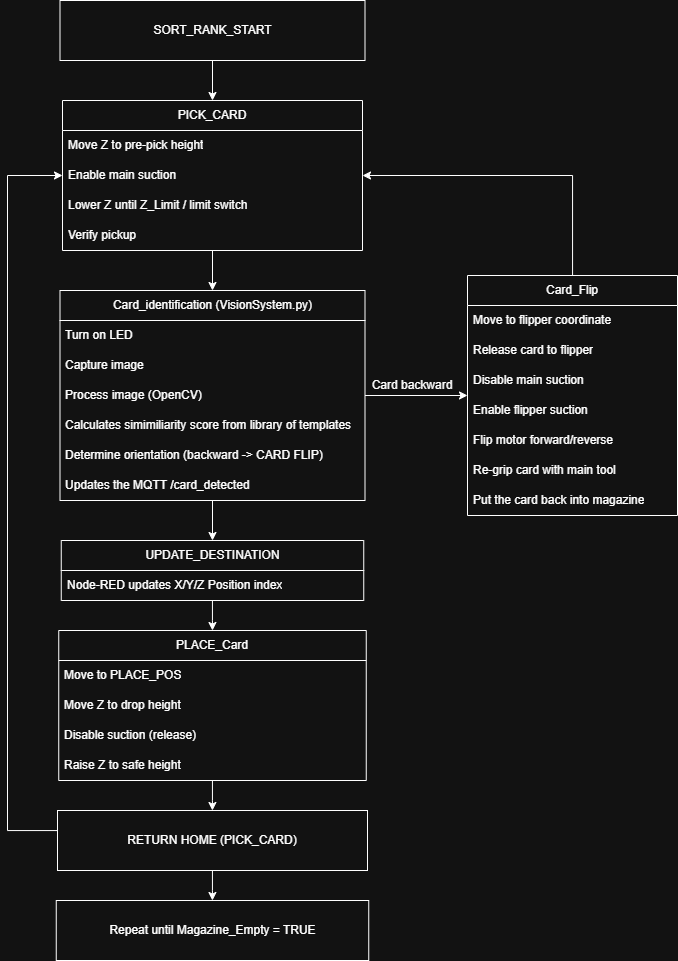

The diagram above was exported from draw.io. Its source (the exported page's mxGraphModel, read from the mxfile embedded in the PNG):
<mxGraphModel dx="1664" dy="881" grid="1" gridSize="10" guides="1" tooltips="1" connect="1" arrows="1" fold="1" page="1" pageScale="1" pageWidth="827" pageHeight="1169" math="0" shadow="0">
  <root>
    <mxCell id="WIyWlLk6GJQsqaUBKTNV-0" />
    <mxCell id="WIyWlLk6GJQsqaUBKTNV-1" parent="WIyWlLk6GJQsqaUBKTNV-0" />
    <mxCell id="7fq9YquVfzEih8VSK2At-62" edge="1" parent="WIyWlLk6GJQsqaUBKTNV-1" source="7fq9YquVfzEih8VSK2At-43" style="edgeStyle=orthogonalEdgeStyle;rounded=0;orthogonalLoop=1;jettySize=auto;html=1;" target="7fq9YquVfzEih8VSK2At-56">
      <mxGeometry relative="1" as="geometry" />
    </mxCell>
    <mxCell id="7fq9YquVfzEih8VSK2At-43" parent="WIyWlLk6GJQsqaUBKTNV-1" style="swimlane;fontStyle=0;childLayout=stackLayout;horizontal=1;startSize=30;horizontalStack=0;resizeParent=1;resizeParentMax=0;resizeLast=0;collapsible=1;marginBottom=0;whiteSpace=wrap;html=1;" value="PICK_CARD" vertex="1">
      <mxGeometry height="150" width="300" x="75" y="170" as="geometry" />
    </mxCell>
    <mxCell id="7fq9YquVfzEih8VSK2At-44" parent="7fq9YquVfzEih8VSK2At-43" style="text;strokeColor=none;fillColor=none;align=left;verticalAlign=middle;spacingLeft=4;spacingRight=4;overflow=hidden;points=[[0,0.5],[1,0.5]];portConstraint=eastwest;rotatable=0;whiteSpace=wrap;html=1;" value=" Move Z to pre-pick height" vertex="1">
      <mxGeometry height="30" width="300" y="30" as="geometry" />
    </mxCell>
    <mxCell id="7fq9YquVfzEih8VSK2At-46" parent="7fq9YquVfzEih8VSK2At-43" style="text;strokeColor=none;fillColor=none;align=left;verticalAlign=middle;spacingLeft=4;spacingRight=4;overflow=hidden;points=[[0,0.5],[1,0.5]];portConstraint=eastwest;rotatable=0;whiteSpace=wrap;html=1;" value="Enable main suction" vertex="1">
      <mxGeometry height="30" width="300" y="60" as="geometry" />
    </mxCell>
    <mxCell id="7fq9YquVfzEih8VSK2At-45" parent="7fq9YquVfzEih8VSK2At-43" style="text;strokeColor=none;fillColor=none;align=left;verticalAlign=middle;spacingLeft=4;spacingRight=4;overflow=hidden;points=[[0,0.5],[1,0.5]];portConstraint=eastwest;rotatable=0;whiteSpace=wrap;html=1;" value="Lower Z until Z_Limit / limit switch&amp;nbsp;" vertex="1">
      <mxGeometry height="30" width="300" y="90" as="geometry" />
    </mxCell>
    <mxCell id="7fq9YquVfzEih8VSK2At-48" parent="7fq9YquVfzEih8VSK2At-43" style="text;strokeColor=none;fillColor=none;align=left;verticalAlign=middle;spacingLeft=4;spacingRight=4;overflow=hidden;points=[[0,0.5],[1,0.5]];portConstraint=eastwest;rotatable=0;whiteSpace=wrap;html=1;" value="Verify pickup" vertex="1">
      <mxGeometry height="30" width="300" y="120" as="geometry" />
    </mxCell>
    <mxCell id="7fq9YquVfzEih8VSK2At-103" edge="1" parent="WIyWlLk6GJQsqaUBKTNV-1" source="7fq9YquVfzEih8VSK2At-49" style="edgeStyle=orthogonalEdgeStyle;rounded=0;orthogonalLoop=1;jettySize=auto;html=1;entryX=1;entryY=0.5;entryDx=0;entryDy=0;" target="7fq9YquVfzEih8VSK2At-46">
      <mxGeometry relative="1" as="geometry" />
    </mxCell>
    <mxCell id="7fq9YquVfzEih8VSK2At-49" parent="WIyWlLk6GJQsqaUBKTNV-1" style="swimlane;fontStyle=0;childLayout=stackLayout;horizontal=1;startSize=30;horizontalStack=0;resizeParent=1;resizeParentMax=0;resizeLast=0;collapsible=1;marginBottom=0;whiteSpace=wrap;html=1;" value="Card_Flip" vertex="1">
      <mxGeometry height="240" width="210" x="480" y="345" as="geometry" />
    </mxCell>
    <mxCell id="7fq9YquVfzEih8VSK2At-52" parent="7fq9YquVfzEih8VSK2At-49" style="text;strokeColor=none;fillColor=none;align=left;verticalAlign=middle;spacingLeft=4;spacingRight=4;overflow=hidden;points=[[0,0.5],[1,0.5]];portConstraint=eastwest;rotatable=0;whiteSpace=wrap;html=1;" value="Move to flipper coordinate" vertex="1">
      <mxGeometry height="30" width="210" y="30" as="geometry" />
    </mxCell>
    <mxCell id="7fq9YquVfzEih8VSK2At-79" parent="7fq9YquVfzEih8VSK2At-49" style="text;strokeColor=none;fillColor=none;align=left;verticalAlign=middle;spacingLeft=4;spacingRight=4;overflow=hidden;points=[[0,0.5],[1,0.5]];portConstraint=eastwest;rotatable=0;whiteSpace=wrap;html=1;" value="Release card to flipper" vertex="1">
      <mxGeometry height="30" width="210" y="60" as="geometry" />
    </mxCell>
    <mxCell id="7fq9YquVfzEih8VSK2At-80" parent="7fq9YquVfzEih8VSK2At-49" style="text;strokeColor=none;fillColor=none;align=left;verticalAlign=middle;spacingLeft=4;spacingRight=4;overflow=hidden;points=[[0,0.5],[1,0.5]];portConstraint=eastwest;rotatable=0;whiteSpace=wrap;html=1;" value="Disable main suction" vertex="1">
      <mxGeometry height="30" width="210" y="90" as="geometry" />
    </mxCell>
    <mxCell id="7fq9YquVfzEih8VSK2At-81" parent="7fq9YquVfzEih8VSK2At-49" style="text;strokeColor=none;fillColor=none;align=left;verticalAlign=middle;spacingLeft=4;spacingRight=4;overflow=hidden;points=[[0,0.5],[1,0.5]];portConstraint=eastwest;rotatable=0;whiteSpace=wrap;html=1;" value="Enable flipper suction" vertex="1">
      <mxGeometry height="30" width="210" y="120" as="geometry" />
    </mxCell>
    <mxCell id="7fq9YquVfzEih8VSK2At-82" parent="7fq9YquVfzEih8VSK2At-49" style="text;strokeColor=none;fillColor=none;align=left;verticalAlign=middle;spacingLeft=4;spacingRight=4;overflow=hidden;points=[[0,0.5],[1,0.5]];portConstraint=eastwest;rotatable=0;whiteSpace=wrap;html=1;" value="Flip motor forward/reverse" vertex="1">
      <mxGeometry height="30" width="210" y="150" as="geometry" />
    </mxCell>
    <mxCell id="7fq9YquVfzEih8VSK2At-83" parent="7fq9YquVfzEih8VSK2At-49" style="text;strokeColor=none;fillColor=none;align=left;verticalAlign=middle;spacingLeft=4;spacingRight=4;overflow=hidden;points=[[0,0.5],[1,0.5]];portConstraint=eastwest;rotatable=0;whiteSpace=wrap;html=1;" value="Re-grip card with main tool" vertex="1">
      <mxGeometry height="30" width="210" y="180" as="geometry" />
    </mxCell>
    <mxCell id="7fq9YquVfzEih8VSK2At-91" parent="7fq9YquVfzEih8VSK2At-49" style="text;strokeColor=none;fillColor=none;align=left;verticalAlign=middle;spacingLeft=4;spacingRight=4;overflow=hidden;points=[[0,0.5],[1,0.5]];portConstraint=eastwest;rotatable=0;whiteSpace=wrap;html=1;" value="Put the card back into magazine" vertex="1">
      <mxGeometry height="30" width="210" y="210" as="geometry" />
    </mxCell>
    <mxCell id="7fq9YquVfzEih8VSK2At-54" parent="WIyWlLk6GJQsqaUBKTNV-1" style="text;html=1;whiteSpace=wrap;strokeColor=none;fillColor=none;align=center;verticalAlign=middle;rounded=0;" value="Card backward" vertex="1">
      <mxGeometry height="30" width="150" x="350" y="440" as="geometry" />
    </mxCell>
    <mxCell id="7fq9YquVfzEih8VSK2At-102" edge="1" parent="WIyWlLk6GJQsqaUBKTNV-1" source="7fq9YquVfzEih8VSK2At-56" style="edgeStyle=orthogonalEdgeStyle;rounded=0;orthogonalLoop=1;jettySize=auto;html=1;" target="7fq9YquVfzEih8VSK2At-49">
      <mxGeometry relative="1" as="geometry" />
    </mxCell>
    <mxCell id="7fq9YquVfzEih8VSK2At-128" edge="1" parent="WIyWlLk6GJQsqaUBKTNV-1" source="7fq9YquVfzEih8VSK2At-56" style="edgeStyle=orthogonalEdgeStyle;rounded=0;orthogonalLoop=1;jettySize=auto;html=1;entryX=0.5;entryY=0;entryDx=0;entryDy=0;" target="7fq9YquVfzEih8VSK2At-121">
      <mxGeometry relative="1" as="geometry" />
    </mxCell>
    <mxCell id="7fq9YquVfzEih8VSK2At-56" parent="WIyWlLk6GJQsqaUBKTNV-1" style="swimlane;fontStyle=0;childLayout=stackLayout;horizontal=1;startSize=30;horizontalStack=0;resizeParent=1;resizeParentMax=0;resizeLast=0;collapsible=1;marginBottom=0;whiteSpace=wrap;html=1;" value="Card_identification (VisionSystem.py)" vertex="1">
      <mxGeometry height="210" width="305" x="72.5" y="360" as="geometry" />
    </mxCell>
    <mxCell id="7fq9YquVfzEih8VSK2At-57" parent="7fq9YquVfzEih8VSK2At-56" style="text;strokeColor=none;fillColor=none;align=left;verticalAlign=middle;spacingLeft=4;spacingRight=4;overflow=hidden;points=[[0,0.5],[1,0.5]];portConstraint=eastwest;rotatable=0;whiteSpace=wrap;html=1;" value="Turn on LED" vertex="1">
      <mxGeometry height="30" width="305" y="30" as="geometry" />
    </mxCell>
    <mxCell id="7fq9YquVfzEih8VSK2At-76" parent="7fq9YquVfzEih8VSK2At-56" style="text;strokeColor=none;fillColor=none;align=left;verticalAlign=middle;spacingLeft=4;spacingRight=4;overflow=hidden;points=[[0,0.5],[1,0.5]];portConstraint=eastwest;rotatable=0;whiteSpace=wrap;html=1;" value="Capture image" vertex="1">
      <mxGeometry height="30" width="305" y="60" as="geometry" />
    </mxCell>
    <mxCell id="7fq9YquVfzEih8VSK2At-77" parent="7fq9YquVfzEih8VSK2At-56" style="text;strokeColor=none;fillColor=none;align=left;verticalAlign=middle;spacingLeft=4;spacingRight=4;overflow=hidden;points=[[0,0.5],[1,0.5]];portConstraint=eastwest;rotatable=0;whiteSpace=wrap;html=1;" value="Process image (OpenCV)" vertex="1">
      <mxGeometry height="30" width="305" y="90" as="geometry" />
    </mxCell>
    <mxCell id="7fq9YquVfzEih8VSK2At-78" parent="7fq9YquVfzEih8VSK2At-56" style="text;strokeColor=none;fillColor=none;align=left;verticalAlign=middle;spacingLeft=4;spacingRight=4;overflow=hidden;points=[[0,0.5],[1,0.5]];portConstraint=eastwest;rotatable=0;whiteSpace=wrap;html=1;" value="Calculates simimiliarity score from library of templates" vertex="1">
      <mxGeometry height="30" width="305" y="120" as="geometry" />
    </mxCell>
    <mxCell id="7fq9YquVfzEih8VSK2At-118" parent="7fq9YquVfzEih8VSK2At-56" style="text;strokeColor=none;fillColor=none;align=left;verticalAlign=middle;spacingLeft=4;spacingRight=4;overflow=hidden;points=[[0,0.5],[1,0.5]];portConstraint=eastwest;rotatable=0;whiteSpace=wrap;html=1;" value="Determine orientation (backward -&amp;gt; CARD FLIP)" vertex="1">
      <mxGeometry height="30" width="305" y="150" as="geometry" />
    </mxCell>
    <mxCell id="7fq9YquVfzEih8VSK2At-60" parent="7fq9YquVfzEih8VSK2At-56" style="text;strokeColor=none;fillColor=none;align=left;verticalAlign=middle;spacingLeft=4;spacingRight=4;overflow=hidden;points=[[0,0.5],[1,0.5]];portConstraint=eastwest;rotatable=0;whiteSpace=wrap;html=1;" value="Updates the MQTT /card_detected" vertex="1">
      <mxGeometry height="30" width="305" y="180" as="geometry" />
    </mxCell>
    <mxCell id="7fq9YquVfzEih8VSK2At-113" edge="1" parent="WIyWlLk6GJQsqaUBKTNV-1" source="7fq9YquVfzEih8VSK2At-104" style="edgeStyle=orthogonalEdgeStyle;rounded=0;orthogonalLoop=1;jettySize=auto;html=1;" target="7fq9YquVfzEih8VSK2At-112" value="">
      <mxGeometry relative="1" as="geometry" />
    </mxCell>
    <mxCell id="7fq9YquVfzEih8VSK2At-104" parent="WIyWlLk6GJQsqaUBKTNV-1" style="swimlane;fontStyle=0;childLayout=stackLayout;horizontal=1;startSize=30;horizontalStack=0;resizeParent=1;resizeParentMax=0;resizeLast=0;collapsible=1;marginBottom=0;whiteSpace=wrap;html=1;" value="PLACE_Card" vertex="1">
      <mxGeometry height="150" width="307.5" x="71.25" y="700" as="geometry" />
    </mxCell>
    <mxCell id="7fq9YquVfzEih8VSK2At-105" parent="7fq9YquVfzEih8VSK2At-104" style="text;strokeColor=none;fillColor=none;align=left;verticalAlign=middle;spacingLeft=4;spacingRight=4;overflow=hidden;points=[[0,0.5],[1,0.5]];portConstraint=eastwest;rotatable=0;whiteSpace=wrap;html=1;" value="Move to PLACE_POS" vertex="1">
      <mxGeometry height="30" width="307.5" y="30" as="geometry" />
    </mxCell>
    <mxCell id="7fq9YquVfzEih8VSK2At-106" parent="7fq9YquVfzEih8VSK2At-104" style="text;strokeColor=none;fillColor=none;align=left;verticalAlign=middle;spacingLeft=4;spacingRight=4;overflow=hidden;points=[[0,0.5],[1,0.5]];portConstraint=eastwest;rotatable=0;whiteSpace=wrap;html=1;" value="Move Z to drop height" vertex="1">
      <mxGeometry height="30" width="307.5" y="60" as="geometry" />
    </mxCell>
    <mxCell id="7fq9YquVfzEih8VSK2At-109" parent="7fq9YquVfzEih8VSK2At-104" style="text;strokeColor=none;fillColor=none;align=left;verticalAlign=middle;spacingLeft=4;spacingRight=4;overflow=hidden;points=[[0,0.5],[1,0.5]];portConstraint=eastwest;rotatable=0;whiteSpace=wrap;html=1;" value=" Disable suction (release)" vertex="1">
      <mxGeometry height="30" width="307.5" y="90" as="geometry" />
    </mxCell>
    <mxCell id="7fq9YquVfzEih8VSK2At-107" parent="7fq9YquVfzEih8VSK2At-104" style="text;strokeColor=none;fillColor=none;align=left;verticalAlign=middle;spacingLeft=4;spacingRight=4;overflow=hidden;points=[[0,0.5],[1,0.5]];portConstraint=eastwest;rotatable=0;whiteSpace=wrap;html=1;" value="Raise Z to safe height" vertex="1">
      <mxGeometry height="30" width="307.5" y="120" as="geometry" />
    </mxCell>
    <mxCell id="7fq9YquVfzEih8VSK2At-129" edge="1" parent="WIyWlLk6GJQsqaUBKTNV-1" source="7fq9YquVfzEih8VSK2At-112" style="edgeStyle=orthogonalEdgeStyle;rounded=0;orthogonalLoop=1;jettySize=auto;html=1;entryX=0;entryY=0.5;entryDx=0;entryDy=0;" target="7fq9YquVfzEih8VSK2At-46">
      <mxGeometry relative="1" as="geometry">
        <Array as="points">
          <mxPoint x="20" y="900" />
          <mxPoint x="20" y="245" />
        </Array>
      </mxGeometry>
    </mxCell>
    <mxCell id="7fq9YquVfzEih8VSK2At-132" edge="1" parent="WIyWlLk6GJQsqaUBKTNV-1" source="7fq9YquVfzEih8VSK2At-112" style="edgeStyle=orthogonalEdgeStyle;rounded=0;orthogonalLoop=1;jettySize=auto;html=1;" target="7fq9YquVfzEih8VSK2At-131" value="">
      <mxGeometry relative="1" as="geometry" />
    </mxCell>
    <mxCell id="7fq9YquVfzEih8VSK2At-112" parent="WIyWlLk6GJQsqaUBKTNV-1" style="rounded=0;whiteSpace=wrap;html=1;" value="&lt;div&gt;RETURN HOME (PICK_CARD)&lt;/div&gt;" vertex="1">
      <mxGeometry height="60" width="310" x="70" y="880" as="geometry" />
    </mxCell>
    <mxCell id="7fq9YquVfzEih8VSK2At-117" edge="1" parent="WIyWlLk6GJQsqaUBKTNV-1" source="7fq9YquVfzEih8VSK2At-116" style="edgeStyle=orthogonalEdgeStyle;rounded=0;orthogonalLoop=1;jettySize=auto;html=1;" target="7fq9YquVfzEih8VSK2At-43">
      <mxGeometry relative="1" as="geometry" />
    </mxCell>
    <mxCell id="7fq9YquVfzEih8VSK2At-116" parent="WIyWlLk6GJQsqaUBKTNV-1" style="rounded=0;whiteSpace=wrap;html=1;" value="SORT_RANK_START" vertex="1">
      <mxGeometry height="60" width="305" x="72.5" y="70" as="geometry" />
    </mxCell>
    <mxCell id="7fq9YquVfzEih8VSK2At-130" edge="1" parent="WIyWlLk6GJQsqaUBKTNV-1" source="7fq9YquVfzEih8VSK2At-121" style="edgeStyle=orthogonalEdgeStyle;rounded=0;orthogonalLoop=1;jettySize=auto;html=1;entryX=0.5;entryY=0;entryDx=0;entryDy=0;" target="7fq9YquVfzEih8VSK2At-104">
      <mxGeometry relative="1" as="geometry" />
    </mxCell>
    <mxCell id="7fq9YquVfzEih8VSK2At-121" parent="WIyWlLk6GJQsqaUBKTNV-1" style="swimlane;fontStyle=0;childLayout=stackLayout;horizontal=1;startSize=30;horizontalStack=0;resizeParent=1;resizeParentMax=0;resizeLast=0;collapsible=1;marginBottom=0;whiteSpace=wrap;html=1;" value="UPDATE_DESTINATION" vertex="1">
      <mxGeometry height="60" width="302.5" x="73.75" y="610" as="geometry" />
    </mxCell>
    <mxCell id="7fq9YquVfzEih8VSK2At-122" parent="7fq9YquVfzEih8VSK2At-121" style="text;strokeColor=none;fillColor=none;align=left;verticalAlign=middle;spacingLeft=4;spacingRight=4;overflow=hidden;points=[[0,0.5],[1,0.5]];portConstraint=eastwest;rotatable=0;whiteSpace=wrap;html=1;" value="Node-RED updates X/Y/Z Position index" vertex="1">
      <mxGeometry height="30" width="302.5" y="30" as="geometry" />
    </mxCell>
    <mxCell id="7fq9YquVfzEih8VSK2At-131" parent="WIyWlLk6GJQsqaUBKTNV-1" style="rounded=0;whiteSpace=wrap;html=1;" value="Repeat until Magazine_Empty = TRUE" vertex="1">
      <mxGeometry height="60" width="312.5" x="68.75" y="970" as="geometry" />
    </mxCell>
  </root>
</mxGraphModel>